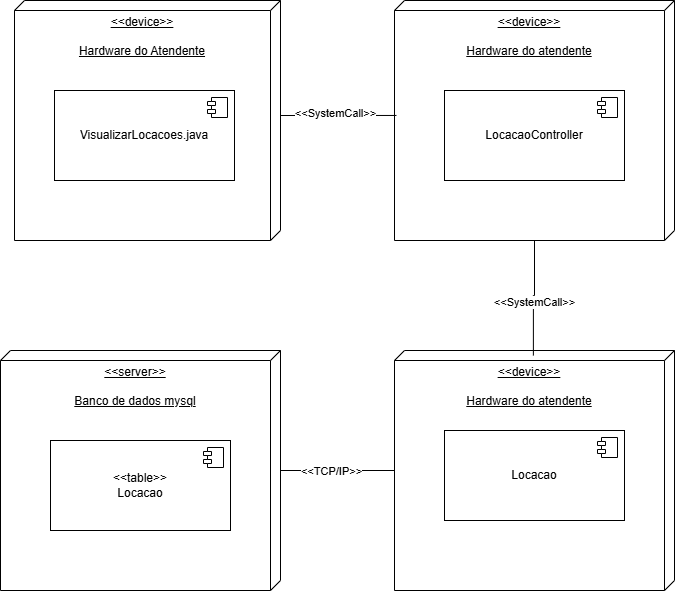

The diagram above was exported from draw.io. Its source (the exported page's mxGraphModel, read from the mxfile embedded in the PNG):
<mxGraphModel dx="2066" dy="777" grid="1" gridSize="10" guides="1" tooltips="1" connect="1" arrows="1" fold="1" page="1" pageScale="1" pageWidth="827" pageHeight="1169" math="0" shadow="0">
  <root>
    <mxCell id="0" />
    <mxCell id="1" parent="0" />
    <mxCell id="OjVImNi0Mg-CpoxUTM-h-1" value="&lt;div&gt;&amp;lt;&amp;lt;device&amp;gt;&amp;gt;&lt;/div&gt;&lt;div&gt;&lt;br&gt;&lt;/div&gt;&lt;div&gt;Hardware do Atendente&lt;/div&gt;" style="verticalAlign=top;align=center;spacingTop=8;spacingLeft=2;spacingRight=12;shape=cube;size=10;direction=south;fontStyle=4;html=1;whiteSpace=wrap;" vertex="1" parent="1">
      <mxGeometry x="100" y="200" width="266" height="240" as="geometry" />
    </mxCell>
    <mxCell id="OjVImNi0Mg-CpoxUTM-h-2" value="VisualizarLocacoes.java" style="html=1;dropTarget=0;whiteSpace=wrap;" vertex="1" parent="1">
      <mxGeometry x="140" y="290" width="180" height="90" as="geometry" />
    </mxCell>
    <mxCell id="OjVImNi0Mg-CpoxUTM-h-3" value="" style="shape=module;jettyWidth=8;jettyHeight=4;" vertex="1" parent="OjVImNi0Mg-CpoxUTM-h-2">
      <mxGeometry x="1" width="20" height="20" relative="1" as="geometry">
        <mxPoint x="-27" y="7" as="offset" />
      </mxGeometry>
    </mxCell>
    <mxCell id="OjVImNi0Mg-CpoxUTM-h-4" value="&amp;lt;&amp;lt;device&amp;gt;&amp;gt;&lt;div&gt;&lt;br&gt;&lt;/div&gt;&lt;div&gt;Hardware do atendente&lt;/div&gt;" style="verticalAlign=top;align=center;spacingTop=8;spacingLeft=2;spacingRight=12;shape=cube;size=10;direction=south;fontStyle=4;html=1;whiteSpace=wrap;" vertex="1" parent="1">
      <mxGeometry x="480" y="200" width="280" height="240" as="geometry" />
    </mxCell>
    <mxCell id="OjVImNi0Mg-CpoxUTM-h-5" value="LocacaoController" style="html=1;dropTarget=0;whiteSpace=wrap;" vertex="1" parent="1">
      <mxGeometry x="530" y="290" width="180" height="90" as="geometry" />
    </mxCell>
    <mxCell id="OjVImNi0Mg-CpoxUTM-h-6" value="" style="shape=module;jettyWidth=8;jettyHeight=4;" vertex="1" parent="OjVImNi0Mg-CpoxUTM-h-5">
      <mxGeometry x="1" width="20" height="20" relative="1" as="geometry">
        <mxPoint x="-27" y="7" as="offset" />
      </mxGeometry>
    </mxCell>
    <mxCell id="OjVImNi0Mg-CpoxUTM-h-7" style="edgeStyle=orthogonalEdgeStyle;rounded=0;orthogonalLoop=1;jettySize=auto;html=1;exitX=0;exitY=0;exitDx=115;exitDy=0;exitPerimeter=0;entryX=0.479;entryY=0.993;entryDx=0;entryDy=0;entryPerimeter=0;endArrow=none;startFill=0;" edge="1" parent="1" source="OjVImNi0Mg-CpoxUTM-h-1" target="OjVImNi0Mg-CpoxUTM-h-4">
      <mxGeometry relative="1" as="geometry" />
    </mxCell>
    <mxCell id="OjVImNi0Mg-CpoxUTM-h-8" value="&amp;lt;&amp;lt;SystemCall&amp;gt;&amp;gt;" style="edgeLabel;html=1;align=center;verticalAlign=middle;resizable=0;points=[];" vertex="1" connectable="0" parent="OjVImNi0Mg-CpoxUTM-h-7">
      <mxGeometry x="-0.0514" y="2" relative="1" as="geometry">
        <mxPoint as="offset" />
      </mxGeometry>
    </mxCell>
    <mxCell id="OjVImNi0Mg-CpoxUTM-h-15" style="edgeStyle=orthogonalEdgeStyle;rounded=0;orthogonalLoop=1;jettySize=auto;html=1;endArrow=none;startFill=0;" edge="1" parent="1" source="OjVImNi0Mg-CpoxUTM-h-9" target="OjVImNi0Mg-CpoxUTM-h-14">
      <mxGeometry relative="1" as="geometry" />
    </mxCell>
    <mxCell id="OjVImNi0Mg-CpoxUTM-h-16" value="&amp;lt;&amp;lt;TCP/IP&amp;gt;&amp;gt;" style="edgeLabel;html=1;align=center;verticalAlign=middle;resizable=0;points=[];" vertex="1" connectable="0" parent="OjVImNi0Mg-CpoxUTM-h-15">
      <mxGeometry x="0.1228" relative="1" as="geometry">
        <mxPoint as="offset" />
      </mxGeometry>
    </mxCell>
    <mxCell id="OjVImNi0Mg-CpoxUTM-h-9" value="&amp;lt;&amp;lt;device&amp;gt;&amp;gt;&lt;div&gt;&lt;br&gt;&lt;/div&gt;&lt;div&gt;Hardware do atendente&lt;/div&gt;" style="verticalAlign=top;align=center;spacingTop=8;spacingLeft=2;spacingRight=12;shape=cube;size=10;direction=south;fontStyle=4;html=1;whiteSpace=wrap;" vertex="1" parent="1">
      <mxGeometry x="480" y="550" width="280" height="240" as="geometry" />
    </mxCell>
    <mxCell id="OjVImNi0Mg-CpoxUTM-h-10" value="Locacao" style="html=1;dropTarget=0;whiteSpace=wrap;" vertex="1" parent="1">
      <mxGeometry x="530" y="630" width="180" height="90" as="geometry" />
    </mxCell>
    <mxCell id="OjVImNi0Mg-CpoxUTM-h-11" value="" style="shape=module;jettyWidth=8;jettyHeight=4;" vertex="1" parent="OjVImNi0Mg-CpoxUTM-h-10">
      <mxGeometry x="1" width="20" height="20" relative="1" as="geometry">
        <mxPoint x="-27" y="7" as="offset" />
      </mxGeometry>
    </mxCell>
    <mxCell id="OjVImNi0Mg-CpoxUTM-h-12" style="edgeStyle=orthogonalEdgeStyle;rounded=0;orthogonalLoop=1;jettySize=auto;html=1;entryX=0.021;entryY=0.504;entryDx=0;entryDy=0;entryPerimeter=0;endArrow=none;startFill=0;" edge="1" parent="1" source="OjVImNi0Mg-CpoxUTM-h-4" target="OjVImNi0Mg-CpoxUTM-h-9">
      <mxGeometry relative="1" as="geometry" />
    </mxCell>
    <mxCell id="OjVImNi0Mg-CpoxUTM-h-13" value="&amp;lt;&amp;lt;SystemCall&amp;gt;&amp;gt;" style="edgeLabel;html=1;align=center;verticalAlign=middle;resizable=0;points=[];" vertex="1" connectable="0" parent="OjVImNi0Mg-CpoxUTM-h-12">
      <mxGeometry x="0.0866" y="1" relative="1" as="geometry">
        <mxPoint as="offset" />
      </mxGeometry>
    </mxCell>
    <mxCell id="OjVImNi0Mg-CpoxUTM-h-14" value="&amp;lt;&amp;lt;server&amp;gt;&amp;gt;&lt;div&gt;&lt;br&gt;&lt;/div&gt;&lt;div&gt;Banco de dados mysql&lt;/div&gt;" style="verticalAlign=top;align=center;spacingTop=8;spacingLeft=2;spacingRight=12;shape=cube;size=10;direction=south;fontStyle=4;html=1;whiteSpace=wrap;" vertex="1" parent="1">
      <mxGeometry x="86" y="550" width="280" height="240" as="geometry" />
    </mxCell>
    <mxCell id="OjVImNi0Mg-CpoxUTM-h-17" value="&lt;div&gt;&amp;lt;&amp;lt;table&amp;gt;&amp;gt;&lt;/div&gt;Locacao" style="html=1;dropTarget=0;whiteSpace=wrap;" vertex="1" parent="1">
      <mxGeometry x="136" y="640" width="180" height="90" as="geometry" />
    </mxCell>
    <mxCell id="OjVImNi0Mg-CpoxUTM-h-18" value="" style="shape=module;jettyWidth=8;jettyHeight=4;" vertex="1" parent="OjVImNi0Mg-CpoxUTM-h-17">
      <mxGeometry x="1" width="20" height="20" relative="1" as="geometry">
        <mxPoint x="-27" y="7" as="offset" />
      </mxGeometry>
    </mxCell>
  </root>
</mxGraphModel>